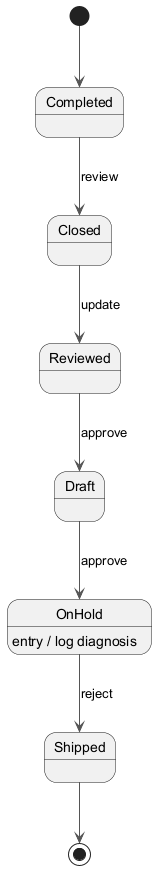

The diagram above was rendered by PlantUML. Its source (embedded in the PNG):
@startuml
skinparam backgroundColor #FFFFFF
skinparam classBackgroundColor #F1F8E9
skinparam classBorderColor #33691E
skinparam ArrowColor #555555
[*] --> Completed
Completed --> Closed : review
Closed --> Reviewed : update
Reviewed --> Draft : approve
Draft --> OnHold : approve
OnHold --> Shipped : reject
OnHold : entry / log diagnosis
Shipped --> [*]
@enduml